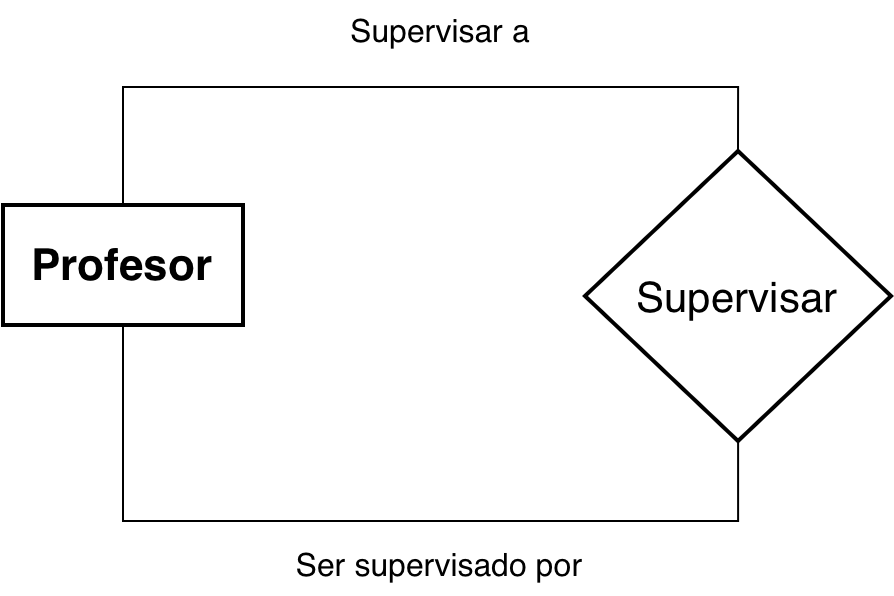

The diagram above was exported from draw.io. Its source (the exported page's mxGraphModel, read from the mxfile embedded in the PNG):
<mxGraphModel dx="1393" dy="722" grid="0" gridSize="10" guides="1" tooltips="1" connect="1" arrows="1" fold="1" page="0" pageScale="1" pageWidth="850" pageHeight="1100" math="0" shadow="0">
  <root>
    <mxCell id="0" />
    <mxCell id="1" parent="0" />
    <mxCell id="j9dqzV7lEAajW8CDmfil-100" value="Profesor" style="whiteSpace=wrap;html=1;fontSize=22;fontStyle=1;strokeWidth=2;" vertex="1" parent="1">
      <mxGeometry x="-86" y="142" width="120" height="60" as="geometry" />
    </mxCell>
    <mxCell id="j9dqzV7lEAajW8CDmfil-101" style="edgeStyle=orthogonalEdgeStyle;rounded=0;orthogonalLoop=1;jettySize=auto;html=1;entryX=0.5;entryY=1;entryDx=0;entryDy=0;fontSize=12;startSize=8;endSize=8;endArrow=none;endFill=0;" edge="1" parent="1" source="j9dqzV7lEAajW8CDmfil-102" target="j9dqzV7lEAajW8CDmfil-100">
      <mxGeometry relative="1" as="geometry">
        <Array as="points">
          <mxPoint x="282" y="300" />
          <mxPoint x="-26" y="300" />
        </Array>
      </mxGeometry>
    </mxCell>
    <mxCell id="j9dqzV7lEAajW8CDmfil-102" value="Supervisar" style="rhombus;whiteSpace=wrap;html=1;fontSize=21;fontFamily=Helvetica;strokeWidth=2;" vertex="1" parent="1">
      <mxGeometry x="205" y="115" width="153" height="145" as="geometry" />
    </mxCell>
    <mxCell id="j9dqzV7lEAajW8CDmfil-103" value="" style="edgeStyle=orthogonalEdgeStyle;orthogonalLoop=1;jettySize=auto;html=1;rounded=0;fontSize=12;entryX=0.5;entryY=0;entryDx=0;entryDy=0;exitX=0.5;exitY=0;exitDx=0;exitDy=0;startArrow=none;startFill=0;endArrow=none;endFill=0;" edge="1" parent="1" source="j9dqzV7lEAajW8CDmfil-100" target="j9dqzV7lEAajW8CDmfil-102">
      <mxGeometry width="140" relative="1" as="geometry">
        <mxPoint x="-24" y="152" as="sourcePoint" />
        <mxPoint x="275" y="112" as="targetPoint" />
        <Array as="points">
          <mxPoint x="-26" y="83" />
          <mxPoint x="282" y="83" />
        </Array>
      </mxGeometry>
    </mxCell>
    <mxCell id="j9dqzV7lEAajW8CDmfil-104" value="Ser supervisado por" style="text;strokeColor=none;fillColor=none;html=1;align=center;verticalAlign=middle;whiteSpace=wrap;rounded=0;fontSize=16;" vertex="1" parent="1">
      <mxGeometry x="41" y="307" width="183" height="30" as="geometry" />
    </mxCell>
    <mxCell id="j9dqzV7lEAajW8CDmfil-105" value="Supervisar a" style="text;strokeColor=none;fillColor=none;html=1;align=center;verticalAlign=middle;whiteSpace=wrap;rounded=0;fontSize=16;" vertex="1" parent="1">
      <mxGeometry x="74.5" y="40" width="116" height="30" as="geometry" />
    </mxCell>
  </root>
</mxGraphModel>